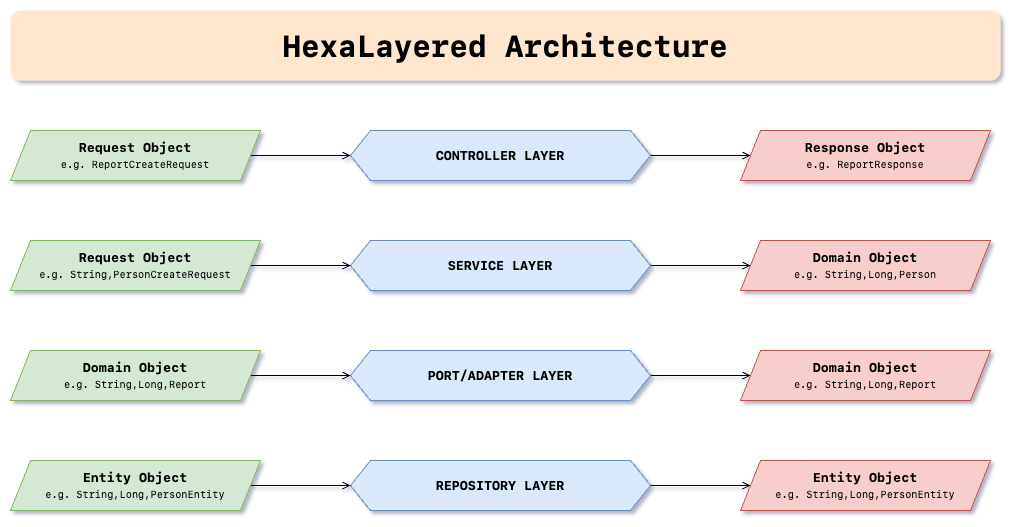

The diagram above was exported from draw.io. Its source (the exported page's mxGraphModel, read from the mxfile embedded in the PNG):
<mxGraphModel dx="2252" dy="685" grid="1" gridSize="10" guides="1" tooltips="1" connect="1" arrows="1" fold="1" page="1" pageScale="1" pageWidth="850" pageHeight="1100" math="0" shadow="0">
  <root>
    <mxCell id="0" />
    <mxCell id="1" parent="0" />
    <mxCell id="5-AeLMVp6fQkeemDbT-c-1" style="edgeStyle=orthogonalEdgeStyle;rounded=0;orthogonalLoop=1;jettySize=auto;html=1;exitX=1;exitY=0.5;exitDx=0;exitDy=0;endArrow=open;endFill=0;fontSize=13;" parent="1" source="5-AeLMVp6fQkeemDbT-c-2" target="5-AeLMVp6fQkeemDbT-c-5" edge="1">
      <mxGeometry relative="1" as="geometry" />
    </mxCell>
    <mxCell id="5-AeLMVp6fQkeemDbT-c-2" value="&lt;font face=&quot;SF Mono&quot; style=&quot;font-size: 13px;&quot;&gt;&lt;b style=&quot;font-size: 13px;&quot;&gt;CONTROLLER LAYER&lt;/b&gt;&lt;/font&gt;" style="shape=hexagon;perimeter=hexagonPerimeter2;whiteSpace=wrap;html=1;fixedSize=1;fillColor=#dae8fc;strokeColor=#6c8ebf;fontSize=13;" parent="1" vertex="1">
      <mxGeometry x="310" y="230" width="300" height="50" as="geometry" />
    </mxCell>
    <mxCell id="5-AeLMVp6fQkeemDbT-c-3" style="edgeStyle=orthogonalEdgeStyle;rounded=0;orthogonalLoop=1;jettySize=auto;html=1;exitX=1;exitY=0.5;exitDx=0;exitDy=0;entryX=0;entryY=0.5;entryDx=0;entryDy=0;endArrow=open;endFill=0;fontSize=13;" parent="1" source="5-AeLMVp6fQkeemDbT-c-4" target="5-AeLMVp6fQkeemDbT-c-2" edge="1">
      <mxGeometry relative="1" as="geometry" />
    </mxCell>
    <mxCell id="5-AeLMVp6fQkeemDbT-c-4" value="&lt;font face=&quot;SF Mono&quot; style=&quot;font-size: 13px&quot;&gt;&lt;b style=&quot;font-size: 13px&quot;&gt;Request Object&lt;br&gt;&lt;/b&gt;&lt;/font&gt;&lt;font face=&quot;SF Mono&quot; style=&quot;font-size: 10px&quot;&gt;e.g. ReportCreateRequest&lt;/font&gt;&lt;font face=&quot;SF Mono&quot; style=&quot;font-size: 13px&quot;&gt;&lt;br style=&quot;font-size: 13px&quot;&gt;&lt;/font&gt;" style="shape=parallelogram;perimeter=parallelogramPerimeter;whiteSpace=wrap;html=1;fixedSize=1;fillColor=#d5e8d4;strokeColor=#82b366;fontSize=13;" parent="1" vertex="1">
      <mxGeometry x="-30" y="230" width="250" height="50" as="geometry" />
    </mxCell>
    <mxCell id="5-AeLMVp6fQkeemDbT-c-5" value="&lt;font face=&quot;SF Mono&quot; style=&quot;font-size: 13px&quot;&gt;&lt;b style=&quot;font-size: 13px&quot;&gt;Response&amp;nbsp;&lt;/b&gt;&lt;/font&gt;&lt;span style=&quot;font-family: &amp;quot;sf mono&amp;quot; ; font-size: 13px&quot;&gt;&lt;b style=&quot;font-size: 13px&quot;&gt;Object&lt;br&gt;&lt;/b&gt;&lt;/span&gt;&lt;span style=&quot;font-family: &amp;quot;sf mono&amp;quot; ; font-size: 10px&quot;&gt;e.g. ReportResponse&lt;/span&gt;&lt;span style=&quot;font-family: &amp;quot;sf mono&amp;quot; ; font-size: 13px&quot;&gt;&lt;br style=&quot;font-size: 13px&quot;&gt;&lt;/span&gt;" style="shape=parallelogram;perimeter=parallelogramPerimeter;whiteSpace=wrap;html=1;fixedSize=1;fillColor=#f8cecc;strokeColor=#b85450;fontSize=13;" parent="1" vertex="1">
      <mxGeometry x="700" y="230" width="250" height="50" as="geometry" />
    </mxCell>
    <mxCell id="5-AeLMVp6fQkeemDbT-c-6" style="edgeStyle=orthogonalEdgeStyle;rounded=0;orthogonalLoop=1;jettySize=auto;html=1;exitX=1;exitY=0.5;exitDx=0;exitDy=0;endArrow=open;endFill=0;fontSize=13;" parent="1" source="5-AeLMVp6fQkeemDbT-c-7" target="5-AeLMVp6fQkeemDbT-c-10" edge="1">
      <mxGeometry relative="1" as="geometry" />
    </mxCell>
    <mxCell id="5-AeLMVp6fQkeemDbT-c-7" value="&lt;font face=&quot;SF Mono&quot; style=&quot;font-size: 13px;&quot;&gt;SERVICE LAYER&lt;/font&gt;" style="shape=hexagon;perimeter=hexagonPerimeter2;whiteSpace=wrap;html=1;fixedSize=1;fillColor=#dae8fc;strokeColor=#6c8ebf;fontStyle=1;fontSize=13;" parent="1" vertex="1">
      <mxGeometry x="310" y="340" width="300" height="50" as="geometry" />
    </mxCell>
    <mxCell id="5-AeLMVp6fQkeemDbT-c-8" style="edgeStyle=orthogonalEdgeStyle;rounded=0;orthogonalLoop=1;jettySize=auto;html=1;exitX=1;exitY=0.5;exitDx=0;exitDy=0;entryX=0;entryY=0.5;entryDx=0;entryDy=0;endArrow=open;endFill=0;fontSize=13;" parent="1" source="5-AeLMVp6fQkeemDbT-c-9" target="5-AeLMVp6fQkeemDbT-c-7" edge="1">
      <mxGeometry relative="1" as="geometry" />
    </mxCell>
    <mxCell id="5-AeLMVp6fQkeemDbT-c-9" value="&lt;font face=&quot;SF Mono&quot; style=&quot;font-size: 13px&quot;&gt;Request Object&lt;br&gt;&lt;/font&gt;&lt;span style=&quot;font-family: &amp;quot;sf mono&amp;quot; ; font-size: 10px ; font-weight: 400&quot;&gt;e.g. String,PersonCreateRequest&lt;/span&gt;&lt;font face=&quot;SF Mono&quot; style=&quot;font-size: 13px&quot;&gt;&lt;br style=&quot;font-size: 13px&quot;&gt;&lt;/font&gt;" style="shape=parallelogram;perimeter=parallelogramPerimeter;whiteSpace=wrap;html=1;fixedSize=1;fillColor=#d5e8d4;strokeColor=#82b366;fontStyle=1;fontSize=13;" parent="1" vertex="1">
      <mxGeometry x="-30" y="340" width="250" height="50" as="geometry" />
    </mxCell>
    <mxCell id="5-AeLMVp6fQkeemDbT-c-10" value="&lt;font face=&quot;SF Mono&quot; style=&quot;font-size: 13px&quot;&gt;Domain&amp;nbsp;&lt;/font&gt;&lt;span style=&quot;font-family: &amp;quot;sf mono&amp;quot; ; font-size: 13px&quot;&gt;Object&lt;br&gt;&lt;/span&gt;&lt;span style=&quot;font-family: &amp;quot;sf mono&amp;quot; ; font-size: 10px ; font-weight: 400&quot;&gt;e.g. String,Long,Person&lt;/span&gt;&lt;span style=&quot;font-family: &amp;quot;sf mono&amp;quot; ; font-size: 13px&quot;&gt;&lt;br style=&quot;font-size: 13px&quot;&gt;&lt;/span&gt;" style="shape=parallelogram;perimeter=parallelogramPerimeter;whiteSpace=wrap;html=1;fixedSize=1;fillColor=#f8cecc;strokeColor=#b85450;fontStyle=1;fontSize=13;" parent="1" vertex="1">
      <mxGeometry x="700" y="340" width="250" height="50" as="geometry" />
    </mxCell>
    <mxCell id="5-AeLMVp6fQkeemDbT-c-11" style="edgeStyle=orthogonalEdgeStyle;rounded=0;orthogonalLoop=1;jettySize=auto;html=1;exitX=1;exitY=0.5;exitDx=0;exitDy=0;endArrow=open;endFill=0;fontSize=13;" parent="1" source="5-AeLMVp6fQkeemDbT-c-12" target="5-AeLMVp6fQkeemDbT-c-15" edge="1">
      <mxGeometry relative="1" as="geometry" />
    </mxCell>
    <mxCell id="5-AeLMVp6fQkeemDbT-c-12" value="&lt;font face=&quot;SF Mono&quot; style=&quot;font-size: 13px;&quot;&gt;PORT/ADAPTER LAYER&lt;/font&gt;" style="shape=hexagon;perimeter=hexagonPerimeter2;whiteSpace=wrap;html=1;fixedSize=1;fillColor=#dae8fc;strokeColor=#6c8ebf;fontStyle=1;fontSize=13;" parent="1" vertex="1">
      <mxGeometry x="310" y="450" width="300" height="50" as="geometry" />
    </mxCell>
    <mxCell id="5-AeLMVp6fQkeemDbT-c-13" style="edgeStyle=orthogonalEdgeStyle;rounded=0;orthogonalLoop=1;jettySize=auto;html=1;exitX=1;exitY=0.5;exitDx=0;exitDy=0;entryX=0;entryY=0.5;entryDx=0;entryDy=0;endArrow=open;endFill=0;fontSize=13;" parent="1" source="5-AeLMVp6fQkeemDbT-c-14" target="5-AeLMVp6fQkeemDbT-c-12" edge="1">
      <mxGeometry relative="1" as="geometry" />
    </mxCell>
    <mxCell id="5-AeLMVp6fQkeemDbT-c-14" value="&lt;font face=&quot;SF Mono&quot; style=&quot;font-size: 13px&quot;&gt;Domain Object&lt;br&gt;&lt;/font&gt;&lt;span style=&quot;font-family: &amp;quot;sf mono&amp;quot; ; font-size: 10px ; font-weight: 400&quot;&gt;e.g. String,Long,Report&lt;/span&gt;&lt;font face=&quot;SF Mono&quot; style=&quot;font-size: 13px&quot;&gt;&lt;br style=&quot;font-size: 13px&quot;&gt;&lt;/font&gt;" style="shape=parallelogram;perimeter=parallelogramPerimeter;whiteSpace=wrap;html=1;fixedSize=1;fillColor=#d5e8d4;strokeColor=#82b366;fontStyle=1;fontSize=13;" parent="1" vertex="1">
      <mxGeometry x="-30" y="450" width="250" height="50" as="geometry" />
    </mxCell>
    <mxCell id="5-AeLMVp6fQkeemDbT-c-15" value="&lt;span style=&quot;font-family: &amp;quot;sf mono&amp;quot; ; font-size: 13px&quot;&gt;Domain&lt;/span&gt;&lt;font face=&quot;SF Mono&quot; style=&quot;font-size: 13px&quot;&gt;&amp;nbsp;&lt;/font&gt;&lt;span style=&quot;font-family: &amp;quot;sf mono&amp;quot; ; font-size: 13px&quot;&gt;Object&lt;br&gt;&lt;/span&gt;&lt;span style=&quot;font-family: &amp;quot;sf mono&amp;quot; ; font-size: 10px ; font-weight: 400&quot;&gt;e.g. String,Long,Report&lt;/span&gt;&lt;span style=&quot;font-family: &amp;quot;sf mono&amp;quot; ; font-size: 13px&quot;&gt;&lt;br style=&quot;font-size: 13px&quot;&gt;&lt;/span&gt;" style="shape=parallelogram;perimeter=parallelogramPerimeter;whiteSpace=wrap;html=1;fixedSize=1;fillColor=#f8cecc;strokeColor=#b85450;fontStyle=1;fontSize=13;" parent="1" vertex="1">
      <mxGeometry x="700" y="450" width="250" height="50" as="geometry" />
    </mxCell>
    <mxCell id="5-AeLMVp6fQkeemDbT-c-16" value="HexaLayered Architecture" style="rounded=1;whiteSpace=wrap;html=1;fontSize=30;fillColor=#ffe6cc;strokeColor=none;fontFamily=SF Mono;fontStyle=1" parent="1" vertex="1">
      <mxGeometry x="-30" y="110" width="990" height="70" as="geometry" />
    </mxCell>
    <mxCell id="zkVZLlxHFPqB-0-bLCTD-1" style="edgeStyle=orthogonalEdgeStyle;rounded=0;orthogonalLoop=1;jettySize=auto;html=1;exitX=1;exitY=0.5;exitDx=0;exitDy=0;endArrow=open;endFill=0;fontSize=13;" parent="1" source="zkVZLlxHFPqB-0-bLCTD-2" target="zkVZLlxHFPqB-0-bLCTD-5" edge="1">
      <mxGeometry relative="1" as="geometry" />
    </mxCell>
    <mxCell id="zkVZLlxHFPqB-0-bLCTD-2" value="&lt;font face=&quot;SF Mono&quot; style=&quot;font-size: 13px;&quot;&gt;REPOSITORY LAYER&lt;/font&gt;" style="shape=hexagon;perimeter=hexagonPerimeter2;whiteSpace=wrap;html=1;fixedSize=1;fillColor=#dae8fc;strokeColor=#6c8ebf;fontStyle=1;fontSize=13;" parent="1" vertex="1">
      <mxGeometry x="310" y="560" width="300" height="50" as="geometry" />
    </mxCell>
    <mxCell id="zkVZLlxHFPqB-0-bLCTD-3" style="edgeStyle=orthogonalEdgeStyle;rounded=0;orthogonalLoop=1;jettySize=auto;html=1;exitX=1;exitY=0.5;exitDx=0;exitDy=0;entryX=0;entryY=0.5;entryDx=0;entryDy=0;endArrow=open;endFill=0;fontSize=13;" parent="1" source="zkVZLlxHFPqB-0-bLCTD-4" target="zkVZLlxHFPqB-0-bLCTD-2" edge="1">
      <mxGeometry relative="1" as="geometry" />
    </mxCell>
    <mxCell id="zkVZLlxHFPqB-0-bLCTD-4" value="&lt;font face=&quot;SF Mono&quot; style=&quot;font-size: 13px&quot;&gt;Entity Object&lt;br&gt;&lt;/font&gt;&lt;span style=&quot;font-family: &amp;quot;sf mono&amp;quot; ; font-size: 10px ; font-weight: 400&quot;&gt;e.g. String,Long,PersonEntity&lt;/span&gt;&lt;font face=&quot;SF Mono&quot; style=&quot;font-size: 13px&quot;&gt;&lt;br style=&quot;font-size: 13px&quot;&gt;&lt;/font&gt;" style="shape=parallelogram;perimeter=parallelogramPerimeter;whiteSpace=wrap;html=1;fixedSize=1;fillColor=#d5e8d4;strokeColor=#82b366;fontStyle=1;fontSize=13;" parent="1" vertex="1">
      <mxGeometry x="-30" y="560" width="250" height="50" as="geometry" />
    </mxCell>
    <mxCell id="zkVZLlxHFPqB-0-bLCTD-5" value="&lt;span style=&quot;font-family: &amp;quot;sf mono&amp;quot; ; font-size: 13px&quot;&gt;Entity&lt;/span&gt;&lt;font face=&quot;SF Mono&quot; style=&quot;font-size: 13px&quot;&gt;&amp;nbsp;&lt;/font&gt;&lt;span style=&quot;font-family: &amp;quot;sf mono&amp;quot; ; font-size: 13px&quot;&gt;Object&lt;br&gt;&lt;/span&gt;&lt;span style=&quot;font-family: &amp;quot;sf mono&amp;quot; ; font-size: 10px ; font-weight: 400&quot;&gt;e.g. String,Long,PersonEntity&lt;/span&gt;&lt;span style=&quot;font-family: &amp;quot;sf mono&amp;quot; ; font-size: 13px&quot;&gt;&lt;br style=&quot;font-size: 13px&quot;&gt;&lt;/span&gt;" style="shape=parallelogram;perimeter=parallelogramPerimeter;whiteSpace=wrap;html=1;fixedSize=1;fillColor=#f8cecc;strokeColor=#b85450;fontStyle=1;fontSize=13;" parent="1" vertex="1">
      <mxGeometry x="700" y="560" width="250" height="50" as="geometry" />
    </mxCell>
  </root>
</mxGraphModel>